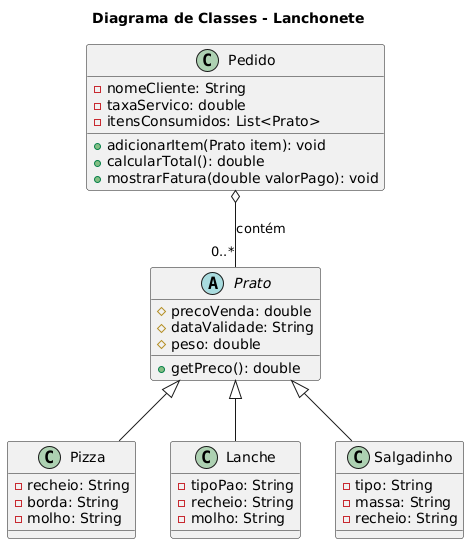

The diagram above was rendered by PlantUML. Its source (embedded in the PNG):
@startuml
' Título do Diagrama
title Diagrama de Classes - Lanchonete

' Definição das Classes
abstract class Prato {
  #precoVenda: double
  #dataValidade: String
  #peso: double
  +getPreco(): double
}

class Pizza extends Prato {
  -recheio: String
  -borda: String
  -molho: String
}

class Lanche extends Prato {
  -tipoPao: String
  -recheio: String
  -molho: String
}

class Salgadinho extends Prato {
  -tipo: String
  -massa: String
  -recheio: String
}

class Pedido {
  -nomeCliente: String
  -taxaServico: double
  -itensConsumidos: List<Prato>
  +adicionarItem(Prato item): void
  +calcularTotal(): double
  +mostrarFatura(double valorPago): void
}

' Definição das Relações
Pedido o-- "0..*" Prato : contém
@enduml